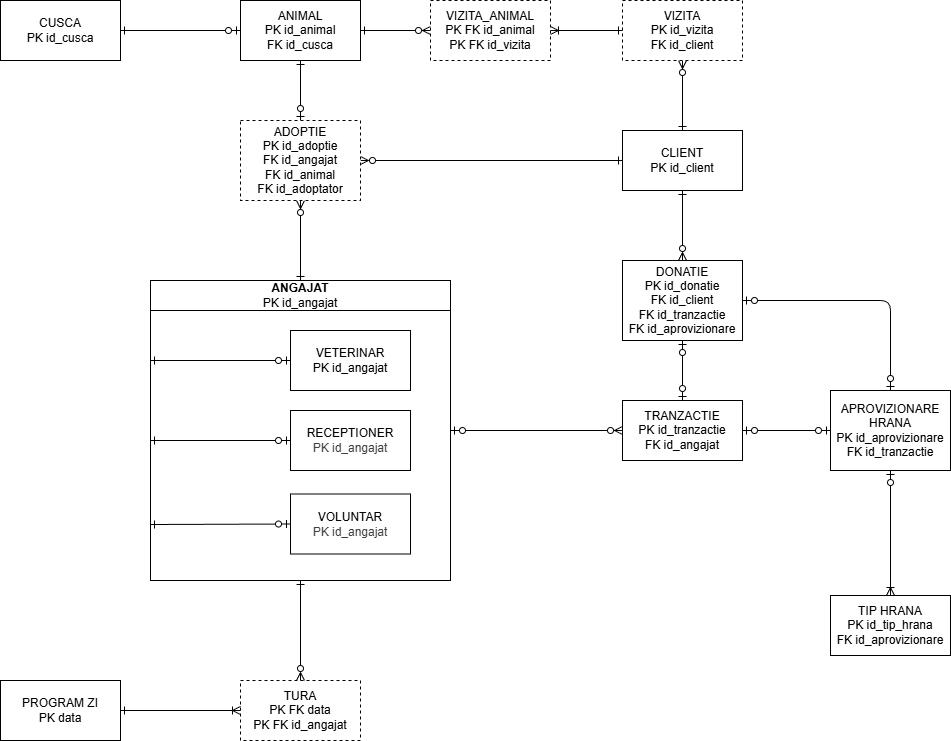

The diagram above was exported from draw.io. Its source (the exported page's mxGraphModel, read from the mxfile embedded in the PNG):
<mxGraphModel dx="766" dy="254" grid="1" gridSize="10" guides="1" tooltips="1" connect="1" arrows="1" fold="1" page="1" pageScale="1" pageWidth="1169" pageHeight="827" math="0" shadow="0">
  <root>
    <mxCell id="0" />
    <mxCell id="1" parent="0" />
    <mxCell id="14" value="ANIMAL&lt;div&gt;PK id_animal&lt;/div&gt;&lt;div&gt;FK id_cusca&lt;/div&gt;" style="rounded=0;whiteSpace=wrap;html=1;" parent="1" vertex="1">
      <mxGeometry x="440" y="60" width="120" height="60" as="geometry" />
    </mxCell>
    <mxCell id="17" value="&lt;div&gt;&lt;font color=&quot;#000000&quot;&gt;CLIENT&lt;/font&gt;&lt;/div&gt;&lt;div&gt;PK id_client&lt;/div&gt;" style="rounded=0;whiteSpace=wrap;html=1;" parent="1" vertex="1">
      <mxGeometry x="822" y="190" width="120" height="60" as="geometry" />
    </mxCell>
    <mxCell id="41" value="" style="group" parent="1" vertex="1" connectable="0">
      <mxGeometry x="350" y="340" width="300" height="300" as="geometry" />
    </mxCell>
    <mxCell id="16" value="ANGAJAT&lt;div&gt;&lt;span style=&quot;font-weight: normal;&quot;&gt;PK id_angajat&lt;/span&gt;&lt;/div&gt;" style="swimlane;whiteSpace=wrap;html=1;container=0;startSize=30;" parent="41" vertex="1">
      <mxGeometry width="300" height="300" as="geometry">
        <mxRectangle x="280" y="160" width="90" height="30" as="alternateBounds" />
      </mxGeometry>
    </mxCell>
    <mxCell id="31" value="" style="endArrow=ERzeroToOne;html=1;entryX=0;entryY=0.5;entryDx=0;entryDy=0;endFill=0;startArrow=ERone;startFill=0;" parent="41" target="21" edge="1">
      <mxGeometry relative="1" as="geometry">
        <mxPoint y="244" as="sourcePoint" />
        <mxPoint x="170" y="130" as="targetPoint" />
      </mxGeometry>
    </mxCell>
    <mxCell id="35" value="" style="endArrow=ERzeroToOne;html=1;entryX=0;entryY=0.5;entryDx=0;entryDy=0;endFill=0;startArrow=ERone;startFill=0;" parent="41" target="19" edge="1">
      <mxGeometry relative="1" as="geometry">
        <mxPoint y="80" as="sourcePoint" />
        <mxPoint x="170" y="130" as="targetPoint" />
        <Array as="points">
          <mxPoint y="80" />
        </Array>
      </mxGeometry>
    </mxCell>
    <mxCell id="19" value="VETERINAR&lt;div&gt;PK id_angajat&lt;/div&gt;" style="rounded=0;whiteSpace=wrap;html=1;container=0;" parent="41" vertex="1">
      <mxGeometry x="140" y="50" width="120" height="60" as="geometry" />
    </mxCell>
    <mxCell id="20" value="RECEPTIONER&lt;div&gt;&lt;span style=&quot;color: rgb(63, 63, 63);&quot;&gt;PK id_angajat&lt;/span&gt;&lt;/div&gt;" style="rounded=0;whiteSpace=wrap;html=1;container=0;" parent="41" vertex="1">
      <mxGeometry x="140" y="130" width="120" height="60" as="geometry" />
    </mxCell>
    <mxCell id="21" value="VOLUNTAR&lt;div&gt;&lt;span style=&quot;color: rgb(63, 63, 63);&quot;&gt;PK id_angajat&lt;/span&gt;&lt;/div&gt;" style="rounded=0;whiteSpace=wrap;html=1;container=0;" parent="41" vertex="1">
      <mxGeometry x="140" y="213.5" width="120" height="60" as="geometry" />
    </mxCell>
    <mxCell id="27" value="" style="endArrow=ERzeroToOne;html=1;entryX=0;entryY=0.5;entryDx=0;entryDy=0;endFill=0;startArrow=ERone;startFill=0;" parent="41" target="20" edge="1">
      <mxGeometry relative="1" as="geometry">
        <mxPoint y="160" as="sourcePoint" />
        <mxPoint x="160" y="170" as="targetPoint" />
      </mxGeometry>
    </mxCell>
    <mxCell id="42" value="TURA&lt;div&gt;PK FK data&lt;/div&gt;&lt;div&gt;PK FK id_angajat&lt;/div&gt;" style="rounded=0;whiteSpace=wrap;html=1;dashed=1;" parent="1" vertex="1">
      <mxGeometry x="440" y="740" width="120" height="60" as="geometry" />
    </mxCell>
    <mxCell id="44" value="CUSCA&lt;div&gt;PK id_cusca&lt;/div&gt;" style="rounded=0;whiteSpace=wrap;html=1;" parent="1" vertex="1">
      <mxGeometry x="200" y="60" width="120" height="60" as="geometry" />
    </mxCell>
    <mxCell id="45" value="" style="endArrow=ERzeroToMany;html=1;entryX=0.5;entryY=1;entryDx=0;entryDy=0;exitX=0.5;exitY=0;exitDx=0;exitDy=0;edgeStyle=orthogonalEdgeStyle;elbow=vertical;endFill=0;startArrow=ERone;startFill=0;" parent="1" source="16" target="91" edge="1">
      <mxGeometry relative="1" as="geometry">
        <mxPoint x="370" y="400" as="sourcePoint" />
        <mxPoint x="500" y="260" as="targetPoint" />
      </mxGeometry>
    </mxCell>
    <mxCell id="49" value="" style="endArrow=ERzeroToMany;html=1;entryX=0.5;entryY=0;entryDx=0;entryDy=0;exitX=0.5;exitY=1;exitDx=0;exitDy=0;endFill=0;startArrow=ERone;startFill=0;" parent="1" source="16" target="42" edge="1">
      <mxGeometry relative="1" as="geometry">
        <mxPoint x="90" y="524" as="sourcePoint" />
        <mxPoint x="250" y="524" as="targetPoint" />
      </mxGeometry>
    </mxCell>
    <mxCell id="54" value="" style="endArrow=ERone;html=1;exitX=1;exitY=0.5;exitDx=0;exitDy=0;entryX=0;entryY=0.5;entryDx=0;entryDy=0;endFill=0;startArrow=ERzeroToMany;startFill=0;" parent="1" source="91" target="17" edge="1">
      <mxGeometry relative="1" as="geometry">
        <mxPoint x="590" y="220" as="sourcePoint" />
        <mxPoint x="530" y="400" as="targetPoint" />
      </mxGeometry>
    </mxCell>
    <mxCell id="58" value="" style="endArrow=ERzeroToOne;html=1;exitX=0.5;exitY=1;exitDx=0;exitDy=0;entryX=0.5;entryY=0;entryDx=0;entryDy=0;endFill=0;startArrow=ERone;startFill=0;" parent="1" source="14" target="91" edge="1">
      <mxGeometry relative="1" as="geometry">
        <mxPoint x="370" y="400" as="sourcePoint" />
        <mxPoint x="500" y="180" as="targetPoint" />
      </mxGeometry>
    </mxCell>
    <mxCell id="62" value="" style="endArrow=ERzeroToOne;html=1;exitX=1;exitY=0.5;exitDx=0;exitDy=0;entryX=0;entryY=0.5;entryDx=0;entryDy=0;endFill=0;startArrow=ERone;startFill=0;" parent="1" source="44" target="14" edge="1">
      <mxGeometry relative="1" as="geometry">
        <mxPoint x="370" y="400" as="sourcePoint" />
        <mxPoint x="530" y="400" as="targetPoint" />
      </mxGeometry>
    </mxCell>
    <mxCell id="72" value="" style="endArrow=ERone;html=1;entryX=0.5;entryY=0;entryDx=0;entryDy=0;endFill=0;exitX=0.5;exitY=1;exitDx=0;exitDy=0;startArrow=ERzeroToMany;startFill=0;" parent="1" source="90" target="17" edge="1">
      <mxGeometry relative="1" as="geometry">
        <mxPoint x="1102" y="190" as="sourcePoint" />
        <mxPoint x="682" y="490" as="targetPoint" />
      </mxGeometry>
    </mxCell>
    <mxCell id="78" value="" style="endArrow=ERzeroToMany;html=1;exitX=1;exitY=0.5;exitDx=0;exitDy=0;endFill=0;entryX=0;entryY=0.5;entryDx=0;entryDy=0;startArrow=ERone;startFill=0;" parent="1" source="14" target="92" edge="1">
      <mxGeometry relative="1" as="geometry">
        <mxPoint x="670" y="89.55000000000001" as="sourcePoint" />
        <mxPoint x="900" y="100" as="targetPoint" />
        <Array as="points" />
      </mxGeometry>
    </mxCell>
    <mxCell id="83" value="PROGRAM ZI&lt;div&gt;PK data&lt;/div&gt;" style="rounded=0;whiteSpace=wrap;html=1;" parent="1" vertex="1">
      <mxGeometry x="200" y="740" width="120" height="60" as="geometry" />
    </mxCell>
    <mxCell id="84" value="" style="endArrow=ERoneToMany;html=1;exitX=1;exitY=0.5;exitDx=0;exitDy=0;entryX=0;entryY=0.5;entryDx=0;entryDy=0;endFill=0;startArrow=ERone;startFill=0;" parent="1" source="83" target="42" edge="1">
      <mxGeometry relative="1" as="geometry">
        <mxPoint x="440" y="710" as="sourcePoint" />
        <mxPoint x="600" y="710" as="targetPoint" />
      </mxGeometry>
    </mxCell>
    <mxCell id="90" value="VIZITA&lt;div&gt;PK id_vizita&lt;/div&gt;&lt;div&gt;FK id_client&lt;/div&gt;" style="rounded=0;whiteSpace=wrap;html=1;dashed=1;" parent="1" vertex="1">
      <mxGeometry x="822" y="60" width="120" height="60" as="geometry" />
    </mxCell>
    <mxCell id="91" value="ADOPTIE&lt;div&gt;PK id_adoptie&lt;/div&gt;&lt;div&gt;FK id_angajat&lt;/div&gt;&lt;div&gt;FK id_animal&lt;/div&gt;&lt;div&gt;FK id_adoptator&lt;/div&gt;" style="rounded=0;whiteSpace=wrap;html=1;dashed=1;" parent="1" vertex="1">
      <mxGeometry x="440" y="180" width="120" height="80" as="geometry" />
    </mxCell>
    <mxCell id="92" value="VIZITA_ANIMAL&lt;div&gt;PK FK id_animal&lt;/div&gt;&lt;div&gt;PK FK id_vizita&lt;/div&gt;" style="rounded=0;whiteSpace=wrap;html=1;dashed=1;" parent="1" vertex="1">
      <mxGeometry x="630" y="60" width="120" height="60" as="geometry" />
    </mxCell>
    <mxCell id="93" value="" style="endArrow=ERone;html=1;entryX=0;entryY=0.5;entryDx=0;entryDy=0;exitX=1;exitY=0.5;exitDx=0;exitDy=0;endFill=0;startArrow=ERoneToMany;startFill=0;" parent="1" source="92" target="90" edge="1">
      <mxGeometry relative="1" as="geometry">
        <mxPoint x="550" y="160" as="sourcePoint" />
        <mxPoint x="710" y="160" as="targetPoint" />
      </mxGeometry>
    </mxCell>
    <mxCell id="96" value="TRANZACTIE&lt;div&gt;PK id_tranzactie&lt;/div&gt;&lt;div&gt;FK id_angajat&lt;/div&gt;" style="rounded=0;whiteSpace=wrap;html=1;" parent="1" vertex="1">
      <mxGeometry x="822" y="460" width="120" height="60" as="geometry" />
    </mxCell>
    <mxCell id="97" value="" style="endArrow=ERzeroToMany;html=1;exitX=1;exitY=0.5;exitDx=0;exitDy=0;entryX=0;entryY=0.5;entryDx=0;entryDy=0;endFill=0;startArrow=ERzeroToOne;startFill=0;" parent="1" source="16" target="96" edge="1">
      <mxGeometry relative="1" as="geometry">
        <mxPoint x="699" y="535" as="sourcePoint" />
        <mxPoint x="809" y="275" as="targetPoint" />
      </mxGeometry>
    </mxCell>
    <mxCell id="101" value="DONATIE&lt;div&gt;PK id_donatie&lt;/div&gt;&lt;div&gt;FK id_client&lt;/div&gt;&lt;div&gt;FK id_tranzactie&lt;/div&gt;&lt;div&gt;FK id_aprovizionare&lt;/div&gt;" style="rounded=0;whiteSpace=wrap;html=1;" parent="1" vertex="1">
      <mxGeometry x="822" y="320" width="120" height="80" as="geometry" />
    </mxCell>
    <mxCell id="102" value="APROVIZIONARE&lt;div&gt;HRANA&lt;/div&gt;&lt;div&gt;PK id_aprovizionare&lt;/div&gt;&lt;div&gt;FK id_tranzactie&lt;/div&gt;" style="rounded=0;whiteSpace=wrap;html=1;" parent="1" vertex="1">
      <mxGeometry x="1030" y="450" width="120" height="80" as="geometry" />
    </mxCell>
    <mxCell id="103" value="TIP HRANA&lt;div&gt;PK id_tip_hrana&lt;/div&gt;&lt;div&gt;FK id_aprovizionare&lt;/div&gt;" style="rounded=0;whiteSpace=wrap;html=1;" parent="1" vertex="1">
      <mxGeometry x="1030" y="655" width="120" height="60" as="geometry" />
    </mxCell>
    <mxCell id="104" value="" style="endArrow=ERzeroToOne;html=1;exitX=0.5;exitY=1;exitDx=0;exitDy=0;endFill=0;startArrow=ERzeroToOne;startFill=0;entryX=0.5;entryY=0;entryDx=0;entryDy=0;" parent="1" source="101" target="96" edge="1">
      <mxGeometry relative="1" as="geometry">
        <mxPoint x="709" y="545" as="sourcePoint" />
        <mxPoint x="859" y="505" as="targetPoint" />
      </mxGeometry>
    </mxCell>
    <mxCell id="107" value="" style="endArrow=ERzeroToOne;html=1;exitX=1;exitY=0.5;exitDx=0;exitDy=0;entryX=0;entryY=0.5;entryDx=0;entryDy=0;endFill=0;startArrow=ERzeroToOne;startFill=0;" parent="1" source="96" target="102" edge="1">
      <mxGeometry relative="1" as="geometry">
        <mxPoint x="939" y="570" as="sourcePoint" />
        <mxPoint x="1039" y="570" as="targetPoint" />
      </mxGeometry>
    </mxCell>
    <mxCell id="111" value="" style="endArrow=ERoneToMany;html=1;entryX=0.5;entryY=0;entryDx=0;entryDy=0;endFill=0;exitX=0.5;exitY=1;exitDx=0;exitDy=0;startArrow=ERzeroToOne;startFill=0;" parent="1" source="102" target="103" edge="1">
      <mxGeometry relative="1" as="geometry">
        <mxPoint x="1110" y="635" as="sourcePoint" />
        <mxPoint x="930" y="395" as="targetPoint" />
      </mxGeometry>
    </mxCell>
    <mxCell id="114" value="" style="endArrow=ERzeroToOne;html=1;exitX=1;exitY=0.5;exitDx=0;exitDy=0;entryX=0.5;entryY=0;entryDx=0;entryDy=0;endFill=0;startArrow=ERzeroToOne;startFill=0;" parent="1" source="101" target="102" edge="1">
      <mxGeometry relative="1" as="geometry">
        <mxPoint x="959" y="685" as="sourcePoint" />
        <mxPoint x="1089" y="685" as="targetPoint" />
        <Array as="points">
          <mxPoint x="1090" y="360" />
        </Array>
      </mxGeometry>
    </mxCell>
    <mxCell id="118" value="" style="endArrow=ERzeroToMany;html=1;entryX=0.5;entryY=0;entryDx=0;entryDy=0;endFill=0;exitX=0.5;exitY=1;exitDx=0;exitDy=0;startArrow=ERone;startFill=0;" parent="1" source="17" target="101" edge="1">
      <mxGeometry relative="1" as="geometry">
        <mxPoint x="859" y="295" as="sourcePoint" />
        <mxPoint x="869" y="245" as="targetPoint" />
      </mxGeometry>
    </mxCell>
  </root>
</mxGraphModel>